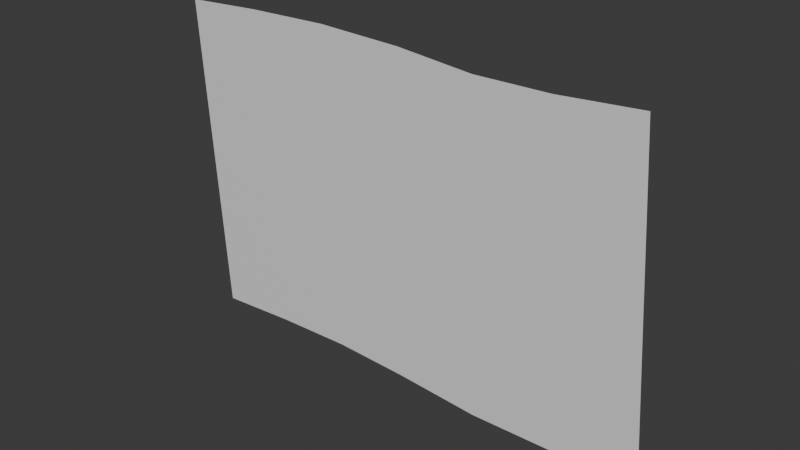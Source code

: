 # Source: Rug.blend  (saved by Blender 5.1.30; exported with 4.5.12 LTS)
import bpy
from mathutils import Matrix  # noqa: F401  (used for matrix-valued properties, if any)

bpy.ops.wm.read_factory_settings(use_empty=True)
scene = bpy.context.scene
scene.name = 'Scene'

# ---- collections
col_collection = bpy.data.collections.new('Collection'); scene.collection.children.link(col_collection)

# ---- materials (node trees are filled in below, after node groups)
mat_material = bpy.data.materials.new('Material')
mat_material.alpha_threshold = 0.0
mat_material.use_backface_culling_lightprobe_volume = False
mat_material.roughness = 0.5
mat_material.line_color = (0.0, 0.0, 0.0, 1.0)

# ---- material node trees
mat_material.use_nodes = True; mat_material.node_tree.nodes.clear()
_N = mat_material.node_tree.nodes; _L = mat_material.node_tree.links
n0 = _N.new('ShaderNodeOutputMaterial'); n0.name = 'Material Output'; n0.location = (200, 100)
n1 = _N.new('ShaderNodeBsdfPrincipled'); n1.name = 'Principled BSDF'; n1.location = (-200, 100)
_L.new(n1.outputs[0], n0.inputs[0])
n0.is_active_output = True

# ---- world
world_world = bpy.data.worlds.new('World'); scene.world = world_world
world_world.use_nodes = True; world_world.node_tree.nodes.clear()
_N = world_world.node_tree.nodes; _L = world_world.node_tree.links
n0 = _N.new('ShaderNodeOutputWorld'); n0.name = 'World Output'; n0.location = (200, 100)
n1 = _N.new('ShaderNodeBackground'); n1.name = 'Background'; n1.location = (-200, 100)
n1.inputs[0].default_value = (0.05088, 0.05088, 0.05088, 1.0)
_L.new(n1.outputs[0], n0.inputs[0])
n0.is_active_output = True
world_world.color = (0.05088, 0.05088, 0.05088)
world_world.sun_shadow_jitter_overblur = 0.0

# ---- meshes
me_cube = bpy.data.meshes.new('Cube')
me_cube.from_pydata([(-3.125, 0.02003, 1.954), (2.843, 0.02003, 2.033), (-2.873, 0.02003, -2.038), (3.154, 0.02003, -1.955), (-2.999, 0.02003, -0.04154), (-0.02204, 0.02003, 2.022), (2.998, 0.02003, 0.03886), (0.01839, 0.02003, -1.982), (-0.0001814, 0.02003, 0.0201), (-0.9183, 0.02003, -1.946), (-1.875, 0.02003, -1.975), (-2.127, 0.02003, 2.017), (-1.084, 0.02003, 2.051), (-1.001, 0.02003, 0.05229), (-2.001, 0.02003, 0.02148), (0.9234, 0.02003, 1.94), (1.846, 0.02003, 1.955), (2.157, 0.02003, -2.033), (1.079, 0.02003, -2.057), (2.002, 0.02003, -0.03886), (1.001, 0.02003, -0.05834), (3.076, 0.02003, -0.9581), (-2.936, 0.02003, -1.04), (0.00946, 0.02003, -0.9807), (-1.938, 0.02003, -0.9765), (-0.9598, 0.02003, -0.9468), (1.04, 0.02003, -1.058), (2.079, 0.02003, -1.036), (-3.062, 0.02003, 0.9565), (2.921, 0.02003, 1.036), (-0.01067, 0.02003, 1.021), (-2.064, 0.02003, 1.019), (-1.043, 0.02003, 1.051), (0.9622, 0.02003, 0.9409), (1.924, 0.02003, 0.9581)], [], [(27, 21, 3, 17), (25, 23, 7, 9), (32, 30, 8, 13), (34, 29, 6, 19), (28, 31, 14, 4), (31, 32, 13, 14), (22, 24, 10, 2), (24, 25, 9, 10), (30, 33, 20, 8), (33, 34, 19, 20), (23, 26, 18, 7), (26, 27, 17, 18), (20, 19, 27, 26), (8, 20, 26, 23), (14, 13, 25, 24), (4, 14, 24, 22), (13, 8, 23, 25), (19, 6, 21, 27), (15, 16, 34, 33), (5, 15, 33, 30), (11, 12, 32, 31), (0, 11, 31, 28), (16, 1, 29, 34), (12, 5, 30, 32)])
_uv = me_cube.uv_layers.new(name='UVMap')
_uv.uv.foreach_set('vector', [0.8333, 0.75, 1.0, 0.75, 1.0, 1.0, 0.8333, 1.0, 0.3333, 0.75, 0.5, 0.75, 0.5, 1.0, 0.3333, 1.0, 0.3333, 0.25, 0.5, 0.25, 0.5, 0.5, 0.3333, 0.5, 0.8333, 0.25, 1.0, 0.25, 1.0, 0.5, 0.8333, 0.5, 0.0, 0.25, 0.1667, 0.25, 0.1667, 0.5, 0.0, 0.5, 0.1667, 0.25, 0.3333, 0.25, 0.3333, 0.5, 0.1667, 0.5, 0.0, 0.75, 0.1667, 0.75, 0.1667, 1.0, 0.0, 1.0, 0.1667, 0.75, 0.3333, 0.75, 0.3333, 1.0, 0.1667, 1.0, 0.5, 0.25, 0.6667, 0.25, 0.6667, 0.5, 0.5, 0.5, 0.6667, 0.25, 0.8333, 0.25, 0.8333, 0.5, 0.6667, 0.5, 0.5, 0.75, 0.6667, 0.75, 0.6667, 1.0, 0.5, 1.0, 0.6667, 0.75, 0.8333, 0.75, 0.8333, 1.0, 0.6667, 1.0, 0.6667, 0.5, 0.8333, 0.5, 0.8333, 0.75, 0.6667, 0.75, 0.5, 0.5, 0.6667, 0.5, 0.6667, 0.75, 0.5, 0.75, 0.1667, 0.5, 0.3333, 0.5, 0.3333, 0.75, 0.1667, 0.75, 0.0, 0.5, 0.1667, 0.5, 0.1667, 0.75, 0.0, 0.75, 0.3333, 0.5, 0.5, 0.5, 0.5, 0.75, 0.3333, 0.75, 0.8333, 0.5, 1.0, 0.5, 1.0, 0.75, 0.8333, 0.75, 0.6667, 0.0, 0.8333, 0.0, 0.8333, 0.25, 0.6667, 0.25, 0.5, 0.0, 0.6667, 0.0, 0.6667, 0.25, 0.5, 0.25, 0.1667, 0.0, 0.3333, 0.0, 0.3333, 0.25, 0.1667, 0.25, 0.0, 0.0, 0.1667, 0.0, 0.1667, 0.25, 0.0, 0.25, 0.8333, 0.0, 1.0, 0.0, 1.0, 0.25, 0.8333, 0.25, 0.3333, 0.0, 0.5, 0.0, 0.5, 0.25, 0.3333, 0.25])
me_cube.materials.append(mat_material)
me_cube.use_mirror_vertex_groups = False
me_cube.update()

# ---- objects
ob_cube = bpy.data.objects.new('Cube', me_cube)

# ---- transforms, parenting, visibility, modifiers, constraints
ob_cube.location = (0.0, 0.0, 0.0)
ob_cube.lock_rotations_4d = False
ob_cube.empty_display_type = 'ARROWS'
ob_cube.lineart.crease_threshold = 0.0

# ---- collection membership
col_collection.objects.link(ob_cube)

# ---- scene / render settings (as saved in the file)
scene.frame_start = 1; scene.frame_end = 250; scene.frame_set(1)
scene.render.engine = 'BLENDER_EEVEE_NEXT'
scene.render.bake_bias = 0.0
scene.render.bake_samples = 0
scene.cycles.sampling_pattern = 'TABULATED_SOBOL'
scene.eevee.use_volume_custom_range = False
bpy.context.view_layer.update()

# ---- added for rendering (the .blend has no active camera and no usable light): camera, sun
cam_auto = bpy.data.cameras.new('AutoCamera')
cam_auto.lens = 50.0
cam_auto.sensor_width = 36.0
cam_auto.clip_end = 1000.0
ob_auto_camera = bpy.data.objects.new('AutoCamera', cam_auto)
scene.collection.objects.link(ob_auto_camera)
ob_auto_camera.location = (6.95651, -8.31048, 5.55052)
ob_auto_camera.rotation_euler = (1.09748, -7.21219e-08, 0.694738)
scene.camera = ob_auto_camera
light_auto_sun = bpy.data.lights.new('AutoSun', 'SUN')
light_auto_sun.energy = 3.0
light_auto_sun.angle = 0.0523599
ob_auto_sun = bpy.data.objects.new('AutoSun', light_auto_sun)
scene.collection.objects.link(ob_auto_sun)
ob_auto_sun.rotation_euler = (0.872665, 0.174533, 0.523599)
bpy.context.view_layer.update()
